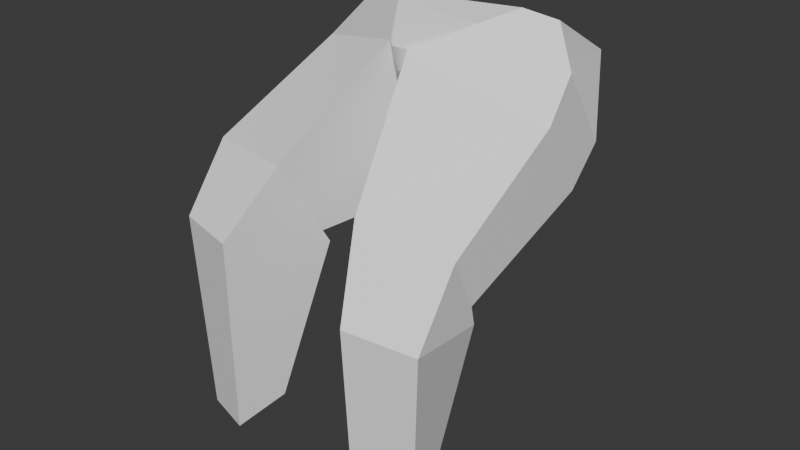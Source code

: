 # Source: Pant_prefab_2_.blend  (saved by Blender 4.3.34; exported with 4.5.12 LTS)
import bpy
from mathutils import Matrix  # noqa: F401  (used for matrix-valued properties, if any)

bpy.ops.wm.read_factory_settings(use_empty=True)
scene = bpy.context.scene
scene.name = 'Scene'

# ---- collections
col_collection = bpy.data.collections.new('Collection'); scene.collection.children.link(col_collection)

# ---- materials (node trees are filled in below, after node groups)
mat_material_001_001 = bpy.data.materials.new('Material_001.001')
mat_material_001_001.diffuse_color = (1.0, 1.0, 1.0, 1.0)
mat_material_001_001.roughness = 0.5528

# ---- material node trees
mat_material_001_001.use_nodes = True; mat_material_001_001.node_tree.nodes.clear()
_N = mat_material_001_001.node_tree.nodes; _L = mat_material_001_001.node_tree.links
n0 = _N.new('ShaderNodeBsdfPrincipled'); n0.name = 'Principled BSDF'; n0.location = (10, 300)
n0.inputs[0].default_value = (1.0, 1.0, 1.0, 1.0)
n0.inputs[2].default_value = 0.5528
n0.inputs[27].default_value = (0.0, 0.0, 0.0, 1.0)
n0.inputs[28].default_value = 1.0
n1 = _N.new('ShaderNodeOutputMaterial'); n1.name = 'Material Output'; n1.location = (300, 300)
n2 = _N.new('ShaderNodeNormalMap'); n2.name = 'Normal Map'; n2.location = (-300, -300)
n2.label = 'Normal/Map'
_L.new(n0.outputs[0], n1.inputs[0])
_L.new(n2.outputs[0], n0.inputs[5])
n1.is_active_output = True

# ---- world
world_world = bpy.data.worlds.new('World'); scene.world = world_world
world_world.use_nodes = True; world_world.node_tree.nodes.clear()
_N = world_world.node_tree.nodes; _L = world_world.node_tree.links
n0 = _N.new('ShaderNodeOutputWorld'); n0.name = 'World Output'; n0.location = (300, 300)
n1 = _N.new('ShaderNodeBackground'); n1.name = 'Background'; n1.location = (10, 300)
n1.inputs[0].default_value = (0.05088, 0.05088, 0.05088, 1.0)
_L.new(n1.outputs[0], n0.inputs[0])
n0.is_active_output = True
world_world.color = (0.05088, 0.05088, 0.05088)
world_world.sun_shadow_jitter_overblur = 0.0

# ---- meshes
me_scene_003 = bpy.data.meshes.new('Scene.003')
me_scene_003.from_pydata([(62.63, -150.8, 427.7), (40.0, -195.2, 417.4), (-16.68, -191.6, 420.6), (-18.89, -166.8, 426.4), (-91.1, -125.8, 443.2), (-70.37, -179.1, 427.2), (63.94, -37.77, 350.2), (36.83, -65.15, 262.3), (124.4, -92.53, 282.8), (106.2, -65.47, 372.5), (131.8, -146.1, 247.7), (136.5, -204.9, 336.5), (127.0, -156.8, 375.8), (-2.429, -249.6, 396.3), (98.49, -137.4, 418.5), (-2.753, -18.74, 355.0), (-14.0, -54.82, 266.7), (60.31, -422.5, 184.6), (39.98, -386.4, -79.91), (15.82, -331.6, -52.02), (7.914, -311.9, 170.7), (-22.44, -142.9, 215.5), (-6.986, -146.8, 201.5), (-17.0, -255.6, 398.3), (-30.2, -243.9, 398.9), (80.21, -307.4, -56.11), (126.8, -304.4, 160.3), (132.5, -397.7, 170.6), (98.78, -362.6, -76.25), (132.9, -318.1, 189.3), (138.7, -353.8, 253.0), (34.15, -370.8, 271.6), (19.79, -318.2, 179.9), (-73.82, -17.48, 361.1), (-118.4, -33.5, 391.4), (-154.9, -66.64, 305.0), (-66.19, -49.28, 272.2), (-154.4, -130.0, 399.7), (-168.7, -179.5, 361.5), (-171.1, -121.2, 271.8), (-123.2, -103.7, 438.7), (-119.0, -402.3, 204.4), (-133.7, -315.0, -35.04), (-152.3, -371.5, -57.95), (-77.77, -288.4, 176.2), (-84.47, -353.6, 284.4), (-81.1, -299.0, 190.9), (-39.48, -139.1, 205.5), (-197.7, -292.5, 189.9), (-200.8, -297.2, -32.25), (-193.6, -382.6, 205.0), (-212.3, -352.2, -59.76), (-188.8, -331.0, 281.0), (-192.9, -297.6, 217.6), (59.7, -141.0, 403.9), (-19.42, -158.8, 401.3), (-17.06, -183.3, 395.6), (37.81, -185.9, 393.0), (60.84, -45.72, 353.1), (98.76, -70.6, 372.4), (117.5, -97.47, 285.8), (34.86, -71.88, 268.0), (119.3, -155.6, 359.3), (128.8, -202.8, 332.3), (124.9, -148.8, 252.7), (-1.564, -239.6, 376.4), (91.62, -129.6, 401.0), (-3.732, -27.07, 358.3), (-14.63, -61.86, 272.2), (63.06, -414.1, 183.0), (15.85, -316.0, 169.8), (24.42, -334.3, -51.86), (42.71, -377.9, -78.84), (-5.176, -150.3, 209.7), (-22.46, -148.0, 222.9), (-17.28, -246.9, 373.4), (-68.86, -170.0, 402.6), (-31.58, -233.9, 379.1), (121.3, -311.5, 160.1), (74.75, -314.4, -54.86), (125.3, -392.3, 170.1), (91.62, -357.5, -74.36), (131.6, -349.7, 249.3), (124.8, -321.2, 191.6), (38.35, -364.4, 266.9), (28.04, -321.3, 181.6), (-88.38, -116.2, 419.1), (-72.03, -25.84, 363.9), (-64.82, -56.33, 277.6), (-148.2, -72.15, 307.4), (-111.9, -39.67, 391.0), (-163.8, -124.4, 275.9), (-161.5, -177.9, 356.4), (-147.1, -129.5, 382.5), (-116.3, -97.32, 420.9), (-122.5, -394.1, 203.3), (-154.7, -363.0, -56.46), (-141.6, -318.8, -33.1), (-84.98, -293.7, 177.1), (-89.02, -347.0, 280.3), (-88.91, -300.8, 195.0), (-40.67, -142.4, 213.8), (-193.8, -302.9, -32.17), (-191.4, -298.9, 189.0), (-187.0, -376.7, 203.0), (-205.5, -346.3, -59.45), (-184.7, -301.1, 218.7), (-182.1, -327.3, 276.2), (-2.263, -245.0, 381.4), (-16.83, -251.0, 379.0), (-30.04, -239.3, 384.0), (-5.01, -151.4, 206.8), (-22.3, -149.1, 220.0), (-1.399, -240.8, 373.5), (-17.11, -248.1, 370.5), (-31.41, -235.0, 376.2), (-40.51, -143.6, 210.9)], [], [(0, 2, 1), (0, 3, 2), (4, 2, 3), (4, 5, 2), (6, 8, 7), (6, 9, 8), (8, 11, 10), (8, 12, 11), (12, 13, 11), (12, 1, 13), (14, 1, 12), (14, 0, 1), (9, 12, 8), (9, 14, 12), (15, 7, 16), (15, 6, 7), (17, 19, 18), (17, 20, 19), (16, 22, 21), (16, 7, 22), (7, 10, 22), (7, 8, 10), (1, 23, 13), (1, 2, 23), (5, 23, 2), (5, 24, 23), (20, 25, 19), (20, 26, 25), (27, 18, 28), (27, 17, 18), (26, 28, 25), (26, 27, 28), (10, 30, 29), (10, 11, 30), (11, 31, 30), (11, 13, 31), (22, 29, 32), (22, 10, 29), (13, 32, 31), (13, 22, 32), (29, 27, 26), (29, 30, 27), (30, 17, 27), (30, 31, 17), (32, 26, 20), (32, 29, 26), (31, 20, 17), (31, 32, 20), (33, 35, 34), (33, 36, 35), (35, 38, 37), (35, 39, 38), (37, 38, 24), (37, 24, 5), (40, 37, 5), (40, 5, 4), (34, 37, 40), (34, 35, 37), (15, 36, 33), (15, 16, 36), (41, 43, 42), (41, 42, 44), (45, 41, 44), (45, 44, 46), (16, 47, 36), (16, 21, 47), (36, 39, 35), (36, 47, 39), (44, 49, 48), (44, 42, 49), (50, 43, 41), (50, 51, 43), (48, 51, 50), (48, 49, 51), (39, 52, 38), (39, 53, 52), (38, 45, 24), (38, 52, 45), (47, 53, 39), (47, 46, 53), (24, 46, 47), (24, 45, 46), (53, 50, 52), (53, 48, 50), (52, 41, 45), (52, 50, 41), (46, 48, 53), (46, 44, 48), (54, 56, 55), (54, 57, 56), (58, 60, 59), (58, 61, 60), (60, 63, 62), (60, 64, 63), (62, 65, 57), (62, 63, 65), (66, 57, 54), (66, 62, 57), (59, 62, 66), (59, 60, 62), (67, 61, 58), (67, 68, 61), (69, 71, 70), (69, 72, 71), (68, 73, 61), (68, 74, 73), (61, 64, 60), (61, 73, 64), (57, 65, 75), (57, 75, 56), (76, 56, 75), (76, 75, 77), (70, 79, 78), (70, 71, 79), (80, 72, 69), (80, 81, 72), (78, 81, 80), (78, 79, 81), (64, 82, 63), (64, 83, 82), (63, 84, 65), (63, 82, 84), (73, 83, 64), (73, 85, 83), (65, 85, 73), (65, 84, 85), (83, 80, 82), (83, 78, 80), (82, 69, 84), (82, 80, 69), (85, 78, 83), (85, 70, 78), (84, 70, 85), (84, 69, 70), (86, 56, 76), (86, 55, 56), (87, 89, 88), (87, 90, 89), (89, 92, 91), (89, 93, 92), (93, 77, 92), (93, 76, 77), (94, 76, 93), (94, 86, 76), (90, 93, 89), (90, 94, 93), (67, 88, 68), (67, 87, 88), (95, 97, 96), (95, 98, 97), (99, 98, 95), (99, 100, 98), (68, 101, 74), (68, 88, 101), (88, 91, 101), (88, 89, 91), (98, 102, 97), (98, 103, 102), (104, 96, 105), (104, 95, 96), (103, 105, 102), (103, 104, 105), (91, 107, 106), (91, 92, 107), (92, 99, 107), (92, 77, 99), (101, 106, 100), (101, 91, 106), (77, 100, 99), (77, 101, 100), (106, 104, 103), (106, 107, 104), (107, 95, 104), (107, 99, 95), (100, 103, 98), (100, 106, 103), (43, 51, 105), (43, 105, 96), (51, 102, 105), (42, 43, 96), (51, 49, 102), (42, 96, 97), (49, 97, 102), (49, 42, 97), (24, 47, 101), (24, 101, 77), (47, 74, 101), (23, 24, 110, 109), (47, 21, 74), (24, 77, 115, 110), (21, 73, 74), (101, 74, 112, 116), (21, 22, 73), (77, 101, 116, 115), (22, 65, 73), (22, 13, 65), (33, 90, 87), (33, 34, 90), (15, 33, 87), (34, 94, 90), (15, 87, 67), (34, 40, 94), (6, 15, 67), (40, 86, 94), (6, 67, 58), (40, 4, 86), (9, 6, 58), (4, 55, 86), (9, 58, 59), (4, 3, 55), (14, 9, 59), (3, 54, 55), (14, 59, 66), (3, 0, 54), (0, 14, 66), (0, 66, 54), (28, 72, 81), (28, 18, 72), (25, 28, 81), (18, 71, 72), (25, 81, 79), (18, 19, 71), (19, 25, 79), (19, 79, 71), (65, 13, 108, 113), (13, 23, 109, 108), (109, 110, 115), (109, 115, 114), (108, 109, 114), (108, 114, 113), (115, 116, 112, 114), (112, 111, 113, 114), (74, 73, 111, 112), (73, 65, 113, 111)])
me_scene_003.polygons.foreach_set('use_smooth', [True] * 234)
_k = set([(0, 1), (0, 3), (0, 14), (1, 2), (1, 12), (1, 13), (2, 5), (3, 4), (4, 5), (4, 40), (5, 24), (6, 7), (6, 9), (6, 15), (7, 8), (7, 16), (7, 22), (8, 9), (8, 10), (8, 12), (9, 14), (10, 11), (10, 22), (10, 29), (11, 12), (11, 13), (11, 30), (12, 14), (13, 22), (13, 23), (13, 31), (15, 16), (15, 33), (16, 21), (16, 36), (17, 18), (17, 20), (17, 27), (17, 31), (18, 19), (18, 28), (19, 20), (19, 25), (20, 26), (20, 32), (21, 22), (21, 47), (22, 32), (23, 24), (24, 38), (24, 45), (24, 47), (25, 26), (25, 28), (26, 27), (26, 29), (27, 28), (27, 30), (29, 30), (29, 32), (30, 31), (31, 32), (33, 34), (33, 36), (34, 35), (34, 40), (35, 36), (35, 37), (35, 39), (36, 47), (37, 38), (37, 40), (38, 39), (38, 52), (39, 47), (39, 53), (41, 43), (41, 45), (41, 50), (42, 43), (42, 44), (42, 49), (43, 51), (44, 46), (44, 48), (45, 46), (45, 52), (46, 47), (46, 53), (48, 49), (48, 50), (48, 53), (49, 51), (50, 51), (50, 52), (52, 53), (54, 55), (54, 57), (54, 66), (55, 56), (55, 86), (56, 57), (56, 76), (57, 62), (57, 65), (58, 59), (58, 61), (58, 67), (59, 60), (59, 66), (60, 61), (60, 62), (60, 64), (61, 68), (61, 73), (62, 63), (62, 66), (63, 64), (63, 65), (63, 82), (64, 73), (64, 83), (65, 73), (65, 84), (65, 85), (65, 113), (67, 68), (67, 87), (68, 73), (68, 74), (68, 88), (69, 70), (69, 72), (69, 80), (69, 84), (70, 71), (70, 78), (70, 85), (71, 72), (71, 79), (72, 81), (73, 85), (76, 77), (76, 86), (77, 92), (77, 99), (77, 101), (77, 115), (78, 79), (78, 80), (78, 83), (79, 81), (80, 81), (80, 82), (82, 83), (82, 84), (83, 85), (84, 85), (86, 94), (87, 88), (87, 90), (88, 89), (88, 101), (89, 90), (89, 91), (89, 93), (90, 94), (91, 92), (91, 101), (91, 106), (92, 93), (92, 107), (93, 94), (95, 96), (95, 99), (95, 104), (96, 97), (96, 105), (97, 98), (97, 102), (98, 100), (98, 103), (99, 100), (99, 107), (100, 101), (100, 106), (102, 103), (102, 105), (103, 104), (103, 106), (104, 105), (104, 107), (106, 107), (108, 109), (109, 110), (111, 112), (111, 113), (112, 116), (113, 114), (114, 115), (115, 116)])
me_scene_003.attributes.new('sharp_edge', 'BOOLEAN', 'EDGE').data.foreach_set('value', [ (min(e.vertices), max(e.vertices)) in _k for e in me_scene_003.edges])
_uv = me_scene_003.uv_layers.new(name='UVSet0')
_uv.uv.foreach_set('vector', [0.08657, 0.02024, 0.1427, 0.05685, 0.1001, 0.05557, 0.08657, 0.02024, 0.1462, 0.03829, 0.1427, 0.05685, 0.2035, 0.01128, 0.1427, 0.05685, 0.1462, 0.03829, 0.2035, 0.01128, 0.1839, 0.05079, 0.1427, 0.05685, 0.8775, 0.821, 0.8299, 0.8686, 0.8095, 0.8056, 0.8775, 0.821, 0.8963, 0.8499, 0.8299, 0.8686, 0.4039, 0.06671, 0.497, 0.07706, 0.4241, 0.11, 0.4039, 0.06671, 0.4819, 0.03342, 0.497, 0.07706, 0.03409, 0.03406, 0.127, 0.1025, 0.02119, 0.07771, 0.03409, 0.03406, 0.1001, 0.05557, 0.127, 0.1025, 0.05989, 0.01074, 0.1001, 0.05557, 0.03409, 0.03406, 0.05989, 0.01074, 0.08657, 0.02024, 0.1001, 0.05557, 0.422, -1.852e-08, 0.4819, 0.03342, 0.4039, 0.06671, 0.422, -1.852e-08, 0.4858, 1.98e-05, 0.4819, 0.03342, 0.8772, 0.7716, 0.8095, 0.8056, 0.8096, 0.7678, 0.8772, 0.7716, 0.8775, 0.821, 0.8095, 0.8056, 0.7946, 0.05827, 0.839, 0.2448, 0.7946, 0.259, 0.7946, 0.05827, 0.8771, 0.08186, 0.839, 0.2448, 0.4045, 0.5367, 0.4839, 0.5231, 0.4793, 0.535, 0.4045, 0.5367, 0.4084, 0.4979, 0.4839, 0.5231, 0.4084, 0.4979, 0.4608, 0.4197, 0.4839, 0.5231, 0.4084, 0.4979, 0.4156, 0.4301, 0.4608, 0.4197, 0.1001, 0.05557, 0.1376, 0.1073, 0.127, 0.1025, 0.1001, 0.05557, 0.1427, 0.05685, 0.1376, 0.1073, 0.1839, 0.05079, 0.1376, 0.1073, 0.1427, 0.05685, 0.1839, 0.05079, 0.1481, 0.1002, 0.1376, 0.1073, 0.6081, 0.7129, 0.6971, 0.8676, 0.6485, 0.8754, 0.6081, 0.7129, 0.6971, 0.7017, 0.6971, 0.8676, 0.1445, 0.2891, 0.1995, 0.475, 0.1555, 0.4746, 0.1445, 0.2891, 0.1995, 0.2774, 0.1995, 0.475, 0.4896, 0.2288, 0.4315, 0.4031, 0.4039, 0.3692, 0.4896, 0.2288, 0.5531, 0.2593, 0.4315, 0.4031, 0.4241, 0.11, 0.5583, 0.1892, 0.5101, 0.2156, 0.4241, 0.11, 0.497, 0.07706, 0.5583, 0.1892, 0.02119, 0.07771, 0.08289, 0.2189, 0.004528, 0.2039, 0.02119, 0.07771, 0.127, 0.1025, 0.08289, 0.2189, 0.4839, 0.5231, 0.596, 0.4031, 0.6081, 0.4873, 0.4839, 0.5231, 0.4608, 0.4197, 0.596, 0.4031, 0.5287, 0.6474, 0.407, 0.7658, 0.4039, 0.686, 0.5287, 0.6474, 0.5287, 0.8124, 0.407, 0.7658, 0.5101, 0.2156, 0.5531, 0.2593, 0.4896, 0.2288, 0.5101, 0.2156, 0.5583, 0.1892, 0.5531, 0.2593, 0.004528, 0.2039, 0.05347, 0.2774, 1.366e-08, 0.2585, 0.004528, 0.2039, 0.08289, 0.2189, 0.05347, 0.2774, 0.6152, 0.7045, 0.6971, 0.7017, 0.6081, 0.7129, 0.6152, 0.7045, 0.6965, 0.6798, 0.6971, 0.7017, 0.843, 1.614e-08, 0.8771, 0.08186, 0.7946, 0.05827, 0.6094, 0.6365, 0.6152, 0.7045, 0.6081, 0.7129, 0.8771, 0.7182, 0.8287, 0.6597, 0.8963, 0.6823, 0.8771, 0.7182, 0.8104, 0.7287, 0.8287, 0.6597, 0.4039, 0.06784, 0.311, 0.07999, 0.3251, 0.03543, 0.4039, 0.06784, 0.3848, 0.1115, 0.311, 0.07999, 0.2467, 0.03197, 0.2516, 0.07822, 0.1481, 0.1002, 0.2467, 0.03197, 0.1481, 0.1002, 0.1839, 0.05079, 0.2282, -6.142e-09, 0.2467, 0.03197, 0.1839, 0.05079, 0.2282, -6.142e-09, 0.1839, 0.05079, 0.2035, 0.01128, 0.3865, 5.41e-05, 0.3251, 0.03543, 0.3235, 5.774e-09, 0.3865, 5.41e-05, 0.4039, 0.06784, 0.3251, 0.03543, 0.8772, 0.7716, 0.8104, 0.7287, 0.8771, 0.7182, 0.8772, 0.7716, 0.8096, 0.7678, 0.8104, 0.7287, 0.8922, 0.4602, 0.8922, 0.6597, 0.848, 0.6465, 0.8922, 0.4602, 0.848, 0.6465, 0.8095, 0.4887, 0.8487, 0.4031, 0.8922, 0.4602, 0.8095, 0.4887, 0.7858, -3.519e-08, 0.7946, 0.07969, 0.7915, 0.06894, 0.4045, 0.5367, 0.4804, 0.548, 0.4039, 0.576, 0.4045, 0.5367, 0.4793, 0.535, 0.4804, 0.548, 0.4039, 0.576, 0.4643, 0.6474, 0.4167, 0.6403, 0.4039, 0.576, 0.4804, 0.548, 0.4643, 0.6474, 0.7946, 0.07969, 0.7045, 0.2374, 0.7045, 0.07076, 0.7946, 0.07969, 0.7541, 0.2392, 0.7045, 0.2374, 1.0, 0.008008, 0.9553, 0.1955, 0.9443, -3.269e-08, 1.0, 0.008008, 1.0, 0.2044, 0.9553, 0.1955, 0.314, 0.2342, 0.3819, 0.4146, 0.2516, 0.2625, 0.314, 0.2342, 0.4039, 0.3744, 0.3819, 0.4146, 0.3848, 0.1115, 0.2516, 0.1936, 0.311, 0.07999, 0.3848, 0.1115, 0.299, 0.219, 0.2516, 0.1936, 0.2516, 0.07822, 0.1731, 0.2131, 0.1481, 0.1002, 0.2516, 0.07822, 0.2516, 0.2072, 0.1731, 0.2131, 0.4804, 0.548, 0.6036, 0.6474, 0.4643, 0.6474, 0.4804, 0.548, 0.6009, 0.5642, 0.6036, 0.6474, -6.308e-08, 0.6898, 0.1118, 0.8094, -5.045e-08, 0.8549, -6.308e-08, 0.6898, 0.1146, 0.7286, 0.1118, 0.8094, 0.299, 0.219, 0.2516, 0.2625, 0.2516, 0.1936, 0.299, 0.219, 0.314, 0.2342, 0.2516, 0.2625, 0.2516, 0.2072, 0.1895, 0.2726, 0.1731, 0.2131, 0.2516, 0.2072, 0.2461, 0.265, 0.1895, 0.2726, 0.7915, 0.06894, 0.7045, 0.07076, 0.7076, 0.05002, 0.7915, 0.06894, 0.7946, 0.07969, 0.7045, 0.07076, 0.3904, 0.5734, 0.3496, 0.5219, 0.3678, 0.5171, 0.3904, 0.5734, 0.3537, 0.5628, 0.3496, 0.5219, 0.917, 0.8148, 0.9513, 0.8594, 0.8963, 0.8427, 0.917, 0.8148, 0.9723, 0.798, 0.9513, 0.8594, 0.7045, 0.0683, 0.6187, 0.08065, 0.6383, 0.04474, 0.7045, 0.0683, 0.6847, 0.1097, 0.6187, 0.08065, 0.3772, 0.6195, 0.3073, 0.5405, 0.3537, 0.5628, 0.3772, 0.6195, 0.3391, 0.6326, 0.3073, 0.5405, 0.4016, 0.5956, 0.3537, 0.5628, 0.3904, 0.5734, 0.4016, 0.5956, 0.3772, 0.6195, 0.3537, 0.5628, 0.6881, 0.002672, 0.6383, 0.04474, 0.6398, 0.00805, 0.6881, 0.002672, 0.7045, 0.0683, 0.6383, 0.04474, 0.9195, 0.7663, 0.9723, 0.798, 0.917, 0.8148, 0.9195, 0.7663, 0.9731, 0.7608, 0.9723, 0.798, 0.1857, 0.7455, 0.1507, 0.9297, 0.1146, 0.7679, 0.1857, 0.7455, 0.1857, 0.9443, 0.1507, 0.9297, 0.609, 0.5104, 0.6869, 0.5281, 0.6127, 0.5481, 0.609, 0.5104, 0.6831, 0.514, 0.6869, 0.5281, 0.6127, 0.5481, 0.662, 0.6209, 0.6178, 0.6095, 0.6127, 0.5481, 0.6869, 0.5281, 0.662, 0.6209, 0.3537, 0.5628, 0.3073, 0.5405, 0.2996, 0.5298, 0.3537, 0.5628, 0.2996, 0.5298, 0.3496, 0.5219, 0.3543, 0.4819, 0.3496, 0.5219, 0.2996, 0.5298, 0.3543, 0.4819, 0.2996, 0.5298, 0.3084, 0.5175, 0.6078, 0.7296, 0.5305, 0.8774, 0.5287, 0.721, 0.6078, 0.7296, 0.5687, 0.8786, 0.5305, 0.8774, 0.3849, 0.7272, 0.3217, 0.9128, 0.3376, 0.7175, 0.3849, 0.7272, 0.3591, 0.9095, 0.3217, 0.9128, 0.6185, 0.2334, 0.684, 0.4009, 0.5631, 0.2592, 0.6185, 0.2334, 0.7045, 0.3715, 0.684, 0.4009, 0.6847, 0.1097, 0.5583, 0.1919, 0.6187, 0.08065, 0.6847, 0.1097, 0.5996, 0.2172, 0.5583, 0.1919, 0.3391, 0.6326, 0.1995, 0.5861, 0.3073, 0.5405, 0.3391, 0.6326, 0.2171, 0.6534, 0.1995, 0.5861, 0.6869, 0.5281, 0.7979, 0.6365, 0.662, 0.6209, 0.6869, 0.5281, 0.8095, 0.5654, 0.7979, 0.6365, 0.1999, 0.67, 0.3217, 0.7682, 0.1995, 0.8117, 0.1999, 0.67, 0.3199, 0.6963, 0.3217, 0.7682, 0.5996, 0.2172, 0.5631, 0.2592, 0.5583, 0.1919, 0.5996, 0.2172, 0.6185, 0.2334, 0.5631, 0.2592, 0.392, 0.6671, 0.3376, 0.7175, 0.3217, 0.6534, 0.392, 0.6671, 0.3849, 0.7272, 0.3376, 0.7175, 0.6008, 0.7182, 0.5287, 0.721, 0.5313, 0.6962, 0.6008, 0.7182, 0.6078, 0.7296, 0.5287, 0.721, 0.6078, 0.6474, 0.6078, 0.7296, 0.6008, 0.7182, 0.1404, 0.6898, 0.1857, 0.7455, 0.1146, 0.7679, 0.3936, 0.4607, 0.3496, 0.5219, 0.3543, 0.4819, 0.3936, 0.4607, 0.3678, 0.5171, 0.3496, 0.5219, 0.9177, 0.7149, 0.9495, 0.6597, 0.9719, 0.723, 0.9177, 0.7149, 0.8963, 0.6842, 0.9495, 0.6597, 1.755e-08, 0.3446, 0.08581, 0.3592, 0.01885, 0.3868, 1.755e-08, 0.3446, 0.06709, 0.3221, 0.08581, 0.3592, 0.3689, 0.4192, 0.3084, 0.5175, 0.3272, 0.4146, 0.3689, 0.4192, 0.3543, 0.4819, 0.3084, 0.5175, 0.4039, 0.4377, 0.3543, 0.4819, 0.3689, 0.4192, 0.4039, 0.4377, 0.3936, 0.4607, 0.3543, 0.4819, 0.01592, 0.2774, 0.06709, 0.3221, 1.755e-08, 0.3446, 0.01592, 0.2774, 0.06411, 0.2833, 0.06709, 0.3221, 0.9195, 0.7663, 0.9719, 0.723, 0.9731, 0.7608, 0.9195, 0.7663, 0.9177, 0.7149, 0.9719, 0.723, 0.8922, 0.4573, 0.9267, 0.6407, 0.8922, 0.6545, 0.8922, 0.4573, 0.9629, 0.4846, 0.9267, 0.6407, 0.9331, 0.4031, 0.9629, 0.4846, 0.8922, 0.4573, 0.7005, 0.6365, 0.7001, 0.708, 0.6971, 0.7224, 0.609, 0.5104, 0.6835, 0.5009, 0.6831, 0.514, 0.609, 0.5104, 0.6081, 0.4723, 0.6835, 0.5009, 0.6081, 0.4723, 0.6641, 0.4031, 0.6835, 0.5009, 0.6081, 0.4723, 0.6178, 0.4089, 0.6641, 0.4031, 0.6971, 0.7224, 0.777, 0.8701, 0.7376, 0.8668, 0.6971, 0.7224, 0.777, 0.7132, 0.777, 0.8701, 0.8824, 0.07178, 0.9443, 0.2576, 0.908, 0.2667, 0.8824, 0.07178, 0.9293, 0.06274, 0.9443, 0.2576, 0.09015, 0.5152, 0.01523, 0.6898, 3.573e-08, 0.6541, 0.09015, 0.5152, 0.1445, 0.5389, 0.01523, 0.6898, 0.01885, 0.3868, 0.1445, 0.4726, 0.1041, 0.4974, 0.01885, 0.3868, 0.08581, 0.3592, 0.1445, 0.4726, 0.3272, 0.4146, 0.1995, 0.4896, 0.2013, 0.4183, 0.3272, 0.4146, 0.3084, 0.5175, 0.1995, 0.4896, 0.6835, 0.5009, 0.8038, 0.4031, 0.802, 0.4762, 0.6835, 0.5009, 0.6641, 0.4031, 0.8038, 0.4031, 0.5132, 0.8291, 0.4039, 0.9287, 0.4045, 0.8561, 0.5132, 0.8291, 0.5138, 0.9709, 0.4039, 0.9287, 0.1041, 0.4974, 0.1445, 0.5389, 0.09015, 0.5152, 0.1041, 0.4974, 0.1445, 0.4726, 0.1445, 0.5389, 0.8771, 0.01591, 0.9293, 0.06274, 0.8824, 0.07178, 0.8771, 0.01591, 0.9443, -2.108e-08, 0.9293, 0.06274, 0.7001, 0.708, 0.777, 0.7132, 0.6971, 0.7224, 0.7001, 0.708, 0.7721, 0.6915, 0.777, 0.7132, 0.1995, 0.3276, 0.2008, 0.2805, 0.2062, 0.2843, 0.1995, 0.3276, 0.2062, 0.2843, 0.2052, 0.3242, 0.2008, 0.2805, 0.2445, 0.2835, 0.2062, 0.2843, 0.2471, 0.3295, 0.1995, 0.3276, 0.2052, 0.3242, 0.2008, 0.2805, 0.2471, 0.2774, 0.2445, 0.2835, 0.2471, 0.3295, 0.2052, 0.3242, 0.2434, 0.3245, 0.2471, 0.2774, 0.2434, 0.3245, 0.2445, 0.2835, 0.2471, 0.2774, 0.2471, 0.3295, 0.2434, 0.3245, 0.1914, 0.475, 0.1914, 0.6179, 0.1903, 0.6118, 0.5138, 0.8124, 0.5138, 0.9709, 0.5132, 0.8291, 0.2145, 0.3813, 0.1995, 0.3935, 0.2079, 0.3801, 0.7196, 0.2392, 0.7295, 0.2419, 0.7289, 0.2536, 0.7189, 0.254, 0.2145, 0.3813, 0.2059, 0.3937, 0.1995, 0.3935, 0.5138, 0.8124, 0.5132, 0.8291, 0.5114, 0.8306, 0.5114, 0.8239, 0.2059, 0.3937, 0.2079, 0.4069, 0.1995, 0.3935, 0.2167, 0.3801, 0.225, 0.3926, 0.2228, 0.393, 0.2145, 0.3805, 0.2059, 0.3937, 0.2145, 0.4058, 0.2079, 0.4069, 0.5132, 0.8291, 0.5138, 0.9709, 0.512, 0.9724, 0.5114, 0.8306, 0.189, 0.619, 0.19, 0.4898, 0.1903, 0.613, 0.189, 0.619, 0.189, 0.475, 0.19, 0.4898, 0.1445, 0.5124, 0.1502, 0.4818, 0.1495, 0.5133, 0.1445, 0.5124, 0.1457, 0.4771, 0.1502, 0.4818, 0.1485, 0.5657, 0.1445, 0.5124, 0.1495, 0.5133, 0.1457, 0.4771, 0.1809, 0.475, 0.1502, 0.4818, 0.1485, 0.5657, 0.1495, 0.5133, 0.1533, 0.5645, 0.1809, 0.5383, 0.1809, 0.475, 0.189, 0.4862, 0.1643, 0.6151, 0.1485, 0.5657, 0.1533, 0.5645, 0.798, 0.6365, 0.7858, 0.6635, 0.7854, 0.6433, 0.1643, 0.6151, 0.1533, 0.5645, 0.1688, 0.6123, 0.798, 0.6365, 0.8033, 0.6592, 0.7858, 0.6635, 0.1775, 0.6446, 0.1643, 0.6151, 0.1688, 0.6123, 0.8033, 0.6592, 0.777, 0.7147, 0.7858, 0.6635, 0.1775, 0.6446, 0.1688, 0.6123, 0.1809, 0.6389, 0.8033, 0.6592, 0.7955, 0.7128, 0.777, 0.7147, 0.2306, 0.3801, 0.2306, 0.4143, 0.225, 0.413, 0.7955, 0.7128, 0.7855, 0.7741, 0.777, 0.7147, 0.6275, -5.194e-08, 0.6881, 0.002672, 0.6398, 0.00805, 0.7955, 0.7128, 0.8033, 0.774, 0.7855, 0.7741, 0.8033, 0.774, 0.7996, 0.802, 0.7862, 0.7985, 0.8033, 0.774, 0.7862, 0.7985, 0.7855, 0.7741, 0.2476, 0.3327, 0.2431, 0.376, 0.2419, 0.3362, 0.2476, 0.3327, 0.2483, 0.3801, 0.2431, 0.376, 0.2016, 0.3295, 0.2476, 0.3327, 0.2419, 0.3362, 0.2483, 0.3801, 0.2036, 0.3748, 0.2431, 0.376, 0.2016, 0.3295, 0.2419, 0.3362, 0.2046, 0.335, 0.2483, 0.3801, 0.1995, 0.3801, 0.2036, 0.3748, 0.1995, 0.3801, 0.2016, 0.3295, 0.2046, 0.335, 0.1995, 0.3801, 0.2046, 0.335, 0.2036, 0.3748, 0.1999, 0.67, 0.1995, 0.6534, 0.2017, 0.6648, 0.2017, 0.6715, 0.7087, 0.2415, 0.7196, 0.2392, 0.7189, 0.254, 0.708, 0.2532, 0.7189, 0.254, 0.7289, 0.2536, 0.7297, 0.2602, 0.2364, 0.3801, 0.2364, 0.3929, 0.2306, 0.3836, 0.708, 0.2532, 0.7189, 0.254, 0.7188, 0.2607, 0.708, 0.2532, 0.7188, 0.2607, 0.7071, 0.2598, 0.7297, 0.2602, 0.7312, 0.3994, 0.7179, 0.3911, 0.7188, 0.2607, 0.7179, 0.3911, 0.7045, 0.3994, 0.7071, 0.2598, 0.7188, 0.2607, 0.225, 0.3926, 0.2167, 0.4066, 0.2145, 0.407, 0.2228, 0.393, 0.1995, 0.8117, 0.1999, 0.67, 0.2017, 0.6715, 0.2013, 0.8132])
me_scene_003.materials.append(mat_material_001_001)
me_scene_003.update()
me_scene_003.normals_split_custom_set([tuple(v) for v in zip(*[iter([0.0347, -0.2367, 0.971, 0.03471, -0.2367, 0.971, 0.0347, -0.2367, 0.971, 0.0347, -0.2367, 0.971, 0.0347, -0.2367, 0.971, 0.03471, -0.2367, 0.971, 0.07477, -0.247, 0.9661, 0.03471, -0.2367, 0.971, 0.0347, -0.2367, 0.971, 0.07477, -0.247, 0.9661, 0.07474, -0.2471, 0.9661, 0.03471, -0.2367, 0.971, 0.4523, 0.8461, -0.2821, 0.4522, 0.8461, -0.2821, 0.4522, 0.8461, -0.2821, 0.4523, 0.8461, -0.2821, 0.4523, 0.8461, -0.282, 0.4522, 0.8461, -0.2821, 0.9902, 0.1307, 0.04895, 0.9907, 0.1284, 0.04404, 0.9898, 0.1321, 0.05299, 0.9902, 0.1307, 0.04895, 0.9912, 0.1273, 0.03574, 0.9907, 0.1284, 0.04404, 0.507, -0.5594, 0.6558, 0.4984, -0.5478, 0.672, 0.5082, -0.5666, 0.6486, 0.507, -0.5594, 0.6558, 0.4917, -0.5362, 0.6861, 0.4984, -0.5478, 0.672, 0.5085, -0.5287, 0.6797, 0.5075, -0.524, 0.684, 0.4934, -0.5286, 0.6908, 0.5085, -0.5287, 0.6797, 0.5325, -0.5526, 0.6411, 0.5075, -0.524, 0.684, 0.945, 0.2254, 0.2371, 0.9347, 0.2278, 0.2729, 0.9439, 0.2118, 0.2535, 0.945, 0.2254, 0.2371, 0.9349, 0.2565, 0.2451, 0.9347, 0.2278, 0.2729, 0.1979, 0.9077, -0.37, 0.1979, 0.9077, -0.37, 0.1979, 0.9077, -0.37, 0.1979, 0.9077, -0.37, 0.1979, 0.9077, -0.37, 0.1979, 0.9077, -0.37, -0.9071, -0.4208, 0.009009, -0.9071, -0.4208, 0.00901, -0.9071, -0.4208, 0.009006, -0.9071, -0.4208, 0.009009, -0.9071, -0.4208, 0.009023, -0.9071, -0.4208, 0.00901, -0.1022, 0.5694, -0.8157, -0.1023, 0.5694, -0.8157, -0.1022, 0.5694, -0.8157, -0.1022, 0.5694, -0.8157, -0.1021, 0.5694, -0.8157, -0.1023, 0.5694, -0.8157, 0.2982, 0.4976, -0.8145, 0.2982, 0.4976, -0.8145, 0.2982, 0.4976, -0.8146, 0.2982, 0.4976, -0.8145, 0.2982, 0.4976, -0.8145, 0.2982, 0.4976, -0.8145, 0.06389, -0.3548, 0.9328, 0.02374, -0.4584, 0.8884, 0.3928, -0.5977, 0.6989, 0.06389, -0.3548, 0.9328, 0.02244, -0.3202, 0.9471, 0.02374, -0.4584, 0.8884, -0.007415, -0.3583, 0.9336, 0.02374, -0.4584, 0.8884, 0.02244, -0.3202, 0.9471, -0.007415, -0.3583, 0.9336, -0.5288, -0.6002, 0.6001, 0.02374, -0.4584, 0.8884, -0.1736, 0.9842, -0.03568, -0.1737, 0.9842, -0.03573, -0.1737, 0.9842, -0.0357, -0.1736, 0.9842, -0.03568, -0.1735, 0.9842, -0.03567, -0.1737, 0.9842, -0.03573, 0.3314, -0.9291, -0.1643, 0.3314, -0.9291, -0.1643, 0.3314, -0.9291, -0.1643, 0.3314, -0.9291, -0.1643, 0.3314, -0.9291, -0.1643, 0.3314, -0.9291, -0.1643, 0.973, 0.1691, -0.157, 0.973, 0.1692, -0.1571, 0.973, 0.1692, -0.157, 0.973, 0.1691, -0.157, 0.973, 0.169, -0.157, 0.973, 0.1692, -0.1571, 0.9983, 0.03207, -0.04873, 0.9983, 0.03207, -0.04873, 0.9983, 0.03208, -0.04876, 0.9983, 0.03207, -0.04873, 0.9983, 0.03207, -0.04874, 0.9983, 0.03207, -0.04873, 0.3809, -0.5309, 0.757, 0.368, -0.5266, 0.7664, 0.3334, -0.5147, 0.7899, 0.3809, -0.5309, 0.757, 0.4048, -0.5393, 0.7385, 0.368, -0.5266, 0.7664, 0.2084, 0.2382, -0.9486, 0.2084, 0.2382, -0.9486, 0.2083, 0.2381, -0.9486, 0.2084, 0.2382, -0.9486, 0.2085, 0.2383, -0.9486, 0.2084, 0.2382, -0.9486, -0.9802, -0.1941, -0.0392, -0.9805, -0.1921, -0.04038, -0.9794, -0.1982, -0.03899, -0.9802, -0.1941, -0.0392, -0.9808, -0.1916, -0.0378, -0.9805, -0.1921, -0.04038, 0.993, 0.0216, -0.1162, 0.993, 0.0216, -0.1161, 0.993, 0.0216, -0.1161, 0.993, 0.0216, -0.1162, 0.993, 0.0216, -0.1161, 0.993, 0.0216, -0.1161, 0.2852, -0.82, 0.4962, 0.2852, -0.82, 0.4962, 0.2853, -0.82, 0.4961, 0.2852, -0.82, 0.4962, 0.2852, -0.82, 0.4962, 0.2852, -0.82, 0.4962, -0.02673, 0.8795, 0.4752, -0.02674, 0.8795, 0.4752, -0.02673, 0.8794, 0.4752, -0.02673, 0.8795, 0.4752, -0.02674, 0.8795, 0.4752, -0.02674, 0.8795, 0.4752, -0.9321, -0.3607, 0.032, -0.9321, -0.3608, 0.03201, -0.9321, -0.3607, 0.032, -0.9321, -0.3607, 0.032, -0.9321, -0.3608, 0.03196, -0.9321, -0.3608, 0.03201, -0.3535, 0.8946, -0.2733, -0.3535, 0.8946, -0.2733, -0.3535, 0.8946, -0.2732, -0.3535, 0.8946, -0.2733, -0.3535, 0.8946, -0.2733, -0.3535, 0.8946, -0.2733, -0.9708, 0.1916, 0.1444, -0.973, 0.1872, 0.1351, -0.9752, 0.1827, 0.1251, -0.9708, 0.1916, 0.1444, -0.9683, 0.1962, 0.1544, -0.973, 0.1872, 0.1351, -0.4598, -0.4899, 0.7407, -0.4831, -0.5335, 0.6942, -0.4682, -0.5163, 0.7171, -0.4598, -0.4899, 0.7407, -0.4682, -0.5163, 0.7171, -0.4573, -0.4856, 0.745, -0.4881, -0.4543, 0.7452, -0.4598, -0.4899, 0.7407, -0.4573, -0.4856, 0.745, -0.4881, -0.4543, 0.7452, -0.4573, -0.4856, 0.745, -0.5331, -0.4808, 0.6962, -0.8849, 0.3563, 0.2999, -0.878, 0.3563, 0.3196, -0.8752, 0.3683, 0.3135, -0.8849, 0.3563, 0.2999, -0.8865, 0.3507, 0.3017, -0.878, 0.3563, 0.3196, 0.01776, 0.9336, -0.3578, 0.01778, 0.9336, -0.3578, 0.01778, 0.9336, -0.3578, 0.01776, 0.9336, -0.3578, 0.01779, 0.9336, -0.3578, 0.01778, 0.9336, -0.3578, 0.9268, -0.3311, -0.1774, 0.9268, -0.3311, -0.1774, 0.9268, -0.3311, -0.1774, 0.9268, -0.3311, -0.1774, 0.9268, -0.3311, -0.1774, 0.9268, -0.3311, -0.1774, 0.9199, -0.3585, -0.1591, 0.9268, -0.3311, -0.1774, 0.9268, -0.3311, -0.1774, 0.9199, -0.3585, -0.1591, 0.9268, -0.3311, -0.1774, 0.9199, -0.3585, -0.1591, 0.1284, 0.5569, -0.8206, 0.1285, 0.5569, -0.8206, 0.1283, 0.5569, -0.8206, 0.1284, 0.5569, -0.8206, 0.1284, 0.5569, -0.8206, 0.1285, 0.5569, -0.8206, -0.3506, 0.5157, -0.7818, -0.3506, 0.5157, -0.7818, -0.3506, 0.5157, -0.7818, -0.3506, 0.5157, -0.7818, -0.3506, 0.5157, -0.7818, -0.3506, 0.5157, -0.7818, 0.06611, 0.9945, -0.08071, 0.06621, 0.9945, -0.08076, 0.06607, 0.9945, -0.08067, 0.06611, 0.9945, -0.08071, 0.06622, 0.9945, -0.08077, 0.06621, 0.9945, -0.08076, -0.2771, -0.9572, -0.0838, -0.2771, -0.9572, -0.0838, -0.2771, -0.9572, -0.0838, -0.2771, -0.9572, -0.0838, -0.2771, -0.9572, -0.0838, -0.2771, -0.9572, -0.0838, -0.9978, 0.04754, 0.04724, -0.9977, 0.04761, 0.04723, -0.9978, 0.04755, 0.04723, -0.9978, 0.04754, 0.04724, -0.9977, 0.04767, 0.04722, -0.9977, 0.04761, 0.04723, -0.9917, 0.08782, 0.09428, -0.9917, 0.08782, 0.09426, -0.9917, 0.08782, 0.09423, -0.9917, 0.08782, 0.09428, -0.9917, 0.08782, 0.09426, -0.9917, 0.08782, 0.09426, -0.3193, -0.5086, 0.7996, -0.3045, -0.505, 0.8076, -0.3488, -0.5158, 0.7825, -0.3193, -0.5086, 0.7996, -0.2634, -0.4945, 0.8283, -0.3045, -0.505, 0.8076, -0.3285, 0.2482, -0.9113, -0.3285, 0.2482, -0.9113, -0.3286, 0.2482, -0.9113, -0.3285, 0.2482, -0.9113, -0.3285, 0.2481, -0.9113, -0.3285, 0.2482, -0.9113, 0.9514, -0.2607, -0.1638, 0.9517, -0.2593, -0.1645, 0.9516, -0.2611, -0.1623, 0.9514, -0.2607, -0.1638, 0.9514, -0.2602, -0.1645, 0.9517, -0.2593, -0.1645, -0.9955, -0.005564, 0.09465, -0.9955, -0.005558, 0.09461, -0.9955, -0.00556, 0.09461, -0.9955, -0.005564, 0.09465, -0.9955, -0.005561, 0.09463, -0.9955, -0.005558, 0.09461, -0.1986, -0.8009, 0.5649, -0.1986, -0.8009, 0.5649, -0.1986, -0.8009, 0.5649, -0.1986, -0.8009, 0.5649, -0.1986, -0.8009, 0.5649, -0.1986, -0.8009, 0.5649, 0.04946, 0.9374, 0.3446, 0.04944, 0.9375, 0.3445, 0.04943, 0.9375, 0.3445, 0.04946, 0.9374, 0.3446, 0.04944, 0.9374, 0.3447, 0.04944, 0.9375, 0.3445, -0.02758, 0.2393, -0.9705, -0.0276, 0.2394, -0.9705, -0.02761, 0.2394, -0.9705, -0.02758, 0.2393, -0.9705, -0.02761, 0.2394, -0.9705, -0.0276, 0.2394, -0.9705, -0.4433, -0.851, 0.2816, -0.4433, -0.851, 0.2816, -0.4433, -0.851, 0.2815, -0.4433, -0.851, 0.2816, -0.4432, -0.851, 0.2817, -0.4433, -0.851, 0.2816, -0.9892, -0.1336, -0.06064, -0.9892, -0.1336, -0.06066, -0.9892, -0.1336, -0.06065, -0.9892, -0.1336, -0.06064, -0.9892, -0.1336, -0.06065, -0.9892, -0.1336, -0.06066, -0.4309, 0.4627, -0.7747, -0.4309, 0.4628, -0.7747, -0.4309, 0.4628, -0.7746, -0.4309, 0.4627, -0.7747, -0.4309, 0.4627, -0.7748, -0.4309, 0.4628, -0.7747, -0.4281, 0.5154, -0.7423, -0.4281, 0.5154, -0.7423, -0.4281, 0.5154, -0.7424, -0.4281, 0.5154, -0.7423, -0.4281, 0.5155, -0.7423, -0.4281, 0.5154, -0.7423, -0.946, -0.1874, -0.2645, -0.946, -0.1874, -0.2645, -0.946, -0.1874, -0.2646, -0.946, -0.1874, -0.2645, -0.946, -0.1874, -0.2644, -0.946, -0.1874, -0.2645, -0.1979, -0.9091, 0.3665, -0.1979, -0.9091, 0.3665, -0.198, -0.9091, 0.3664, -0.1979, -0.9091, 0.3665, -0.198, -0.9091, 0.3665, -0.1979, -0.9091, 0.3665, 0.9074, 0.4203, -0.006574, 0.9074, 0.4203, -0.006576, 0.9074, 0.4203, -0.006571, 0.9074, 0.4203, -0.006574, 0.9074, 0.4203, -0.00657, 0.9074, 0.4203, -0.006576, 0.1097, -0.5663, 0.8169, 0.1097, -0.5663, 0.8168, 0.1096, -0.5663, 0.8168, 0.1097, -0.5663, 0.8168, 0.1098, -0.5663, 0.8168, 0.1098, -0.5664, 0.8168, -0.2902, -0.5013, 0.8152, -0.2902, -0.5013, 0.8152, -0.2902, -0.5013, 0.8152, -0.2902, -0.5013, 0.8152, -0.2902, -0.5013, 0.8152, -0.2902, -0.5013, 0.8152, -0.01622, 0.3189, -0.9476, -0.01615, 0.3189, -0.9477, -0.01622, 0.3189, -0.9476, -0.01622, 0.3189, -0.9476, -0.01622, 0.3189, -0.9476, -0.01623, 0.3189, -0.9476, -0.05215, 0.3239, -0.9446, -0.01623, 0.3189, -0.9476, -0.01622, 0.3189, -0.9476, -0.05215, 0.3239, -0.9446, -0.01622, 0.3189, -0.9476, -0.05215, 0.3239, -0.9446, 0.1576, -0.9869, 0.03425, 0.1577, -0.9869, 0.03427, 0.1575, -0.9869, 0.03424, 0.1576, -0.9869, 0.03425, 0.1577, -0.9869, 0.03429, 0.1577, -0.9869, 0.03427, -0.3386, 0.9262, 0.166, -0.3386, 0.9262, 0.166, -0.3385, 0.9262, 0.166, -0.3386, 0.9262, 0.166, -0.3386, 0.9262, 0.166, -0.3386, 0.9262, 0.166, -0.9718, -0.1753, 0.1575, -0.9718, -0.1755, 0.1575, -0.9718, -0.1753, 0.1575, -0.9718, -0.1753, 0.1575, -0.9718, -0.1755, 0.1576, -0.9718, -0.1755, 0.1575, -0.9977, -0.0345, 0.05751, -0.9977, -0.0345, 0.05754, -0.9977, -0.0345, 0.05752, -0.9977, -0.0345, 0.05751, -0.9977, -0.0345, 0.05754, -0.9977, -0.0345, 0.05754, -0.3358, 0.5088, -0.7927, -0.3358, 0.5088, -0.7927, -0.3358, 0.5088, -0.7927, -0.3358, 0.5088, -0.7927, -0.3357, 0.5088, -0.7927, -0.3358, 0.5088, -0.7927, -0.2179, -0.2648, 0.9394, -0.2178, -0.2648, 0.9394, -0.2179, -0.2648, 0.9394, -0.2179, -0.2648, 0.9394, -0.2178, -0.2647, 0.9394, -0.2178, -0.2648, 0.9394, 0.9751, 0.2138, 0.05855, 0.9751, 0.2138, 0.05853, 0.9751, 0.2138, 0.05853, 0.9751, 0.2138, 0.05854, 0.9751, 0.2138, 0.05852, 0.9751, 0.2138, 0.05852, -0.9944, -0.03639, 0.09929, -0.9944, -0.0364, 0.0993, -0.9944, -0.03641, 0.09933, -0.9944, -0.03639, 0.09929, -0.9944, -0.03638, 0.09925, -0.9944, -0.0364, 0.0993, -0.2883, 0.8189, -0.4962, -0.2885, 0.819, -0.4961, -0.2884, 0.819, -0.4961, -0.2883, 0.8189, -0.4962, -0.2885, 0.819, -0.4961, -0.2885, 0.819, -0.4961, 0.02224, -0.9425, -0.3334, 0.02225, -0.9425, -0.3334, 0.02224, -0.9425, -0.3334, 0.02224, -0.9425, -0.3334, 0.02224, -0.9425, -0.3334, 0.02225, -0.9425, -0.3334, 0.9349, 0.3524, -0.0412, 0.9349, 0.3524, -0.04122, 0.935, 0.3523, -0.04114, 0.9349, 0.3524, -0.0412, 0.9349, 0.3525, -0.04116, 0.9349, 0.3524, -0.04122, -0.08255, 0.2506, -0.9646, -0.08256, 0.2506, -0.9646, -0.08253, 0.2506, -0.9646, -0.08255, 0.2506, -0.9646, -0.08258, 0.2506, -0.9646, -0.08256, 0.2506, -0.9646, 0.3429, -0.8985, 0.2742, 0.3429, -0.8985, 0.2743, 0.3429, -0.8985, 0.2743, 0.3429, -0.8985, 0.2742, 0.3429, -0.8985, 0.2742, 0.3429, -0.8985, 0.2743, 0.9671, -0.197, -0.1611, 0.9671, -0.197, -0.161, 0.9671, -0.197, -0.1611, 0.9671, -0.197, -0.1611, 0.9671, -0.197, -0.1611, 0.9671, -0.197, -0.161, 0.3713, 0.4374, -0.8191, 0.3713, 0.4374, -0.819, 0.3712, 0.4373, -0.8191, 0.3713, 0.4374, -0.8191, 0.3713, 0.4374, -0.819, 0.3713, 0.4374, -0.819, 0.3946, 0.4577, -0.7967, 0.3713, 0.4374, -0.819, 0.3713, 0.4374, -0.8191, 0.3946, 0.4577, -0.7967, 0.3945, 0.4577, -0.7968, 0.3713, 0.4374, -0.819, 0.8918, -0.3187, -0.3211, 0.8918, -0.3187, -0.3211, 0.8918, -0.3187, -0.3211, 0.8918, -0.3187, -0.3211, 0.8918, -0.3187, -0.3211, 0.8918, -0.3187, -0.3211, -0.02042, -0.9348, 0.3545, -0.02042, -0.9348, 0.3545, -0.02045, -0.9348, 0.3545, -0.02042, -0.9348, 0.3545, -0.02041, -0.9349, 0.3545, -0.02042, -0.9348, 0.3545, -0.9273, 0.3285, 0.1796, -0.9273, 0.3284, 0.1796, -0.9273, 0.3284, 0.1796, -0.9273, 0.3285, 0.1796, -0.9273, 0.3285, 0.1796, -0.9273, 0.3284, 0.1796, -0.9272, 0.3464, 0.1425, -0.9273, 0.3285, 0.1796, -0.9273, 0.3285, 0.1796, -0.9272, 0.3464, 0.1425, -0.9272, 0.3465, 0.1426, -0.9273, 0.3285, 0.1796, -0.135, -0.5531, 0.8221, -0.1351, -0.553, 0.8222, -0.1351, -0.553, 0.8221, -0.135, -0.5531, 0.8221, -0.135, -0.5531, 0.8221, -0.1351, -0.553, 0.8222, 0.3434, -0.5184, 0.7832, 0.3433, -0.5183, 0.7832, 0.3433, -0.5183, 0.7832, 0.3434, -0.5184, 0.7832, 0.3433, -0.5183, 0.7832, 0.3433, -0.5183, 0.7832, -0.06104, -0.9953, 0.07542, -0.06113, -0.9953, 0.07547, -0.06113, -0.9953, 0.07546, -0.06104, -0.9953, 0.07542, -0.061, -0.9953, 0.07541, -0.06113, -0.9953, 0.07547, 0.2792, 0.9564, 0.08556, 0.2793, 0.9564, 0.08556, 0.2793, 0.9564, 0.08556, 0.2792, 0.9564, 0.08556, 0.2793, 0.9564, 0.08556, 0.2793, 0.9564, 0.08556, 0.9974, -0.05467, -0.04663, 0.9974, -0.05467, -0.04607, 0.9974, -0.0547, -0.04607, 0.9974, -0.05467, -0.04663, 0.9974, -0.05454, -0.04609, 0.9974, -0.05467, -0.04607, 0.9922, -0.08992, -0.08626, 0.9922, -0.08992, -0.08605, 0.9922, -0.08992, -0.08635, 0.9922, -0.08992, -0.08626, 0.9922, -0.08992, -0.0861, 0.9922, -0.08992, -0.08605, 0.2655, 0.4879, -0.8315, 0.2654, 0.4879, -0.8316, 0.2654, 0.4879, -0.8316, 0.2655, 0.4879, -0.8315, 0.2655, 0.4879, -0.8315, 0.2654, 0.4879, -0.8316, 0.3322, -0.2732, 0.9028, 0.3322, -0.2732, 0.9028, 0.3321, -0.2732, 0.9028, 0.3322, -0.2732, 0.9028, 0.3322, -0.2733, 0.9028, 0.3322, -0.2732, 0.9028, -0.94, 0.2839, 0.1895, -0.94, 0.2838, 0.1895, -0.94, 0.2838, 0.1895, -0.94, 0.2839, 0.1895, -0.94, 0.2838, 0.1895, -0.94, 0.2838, 0.1895, 0.9941, -0.008302, -0.1084, 0.9941, -0.008287, -0.1085, 0.9941, -0.008277, -0.1085, 0.9941, -0.008302, -0.1084, 0.9941, -0.008301, -0.1084, 0.9941, -0.008287, -0.1085, 0.2035, 0.7992, -0.5656, 0.2036, 0.7992, -0.5655, 0.2036, 0.7992, -0.5655, 0.2035, 0.7992, -0.5656, 0.2036, 0.7992, -0.5655, 0.2036, 0.7992, -0.5655, -0.007194, -0.9815, -0.1912, -0.007197, -0.9815, -0.1911, -0.007194, -0.9815, -0.1912, -0.007194, -0.9815, -0.1912, -0.00721, -0.9815, -0.1911, -0.007197, -0.9815, -0.1911, 0.01132, 0.2345, -0.972, 0.05365, 0.2695, -0.9615, 0.04805, 0.309, -0.9499, 0.01132, 0.2345, -0.972, 0.04805, 0.309, -0.9499, -0.01659, 0.2902, -0.9568, 0.05365, 0.2695, -0.9615, -0.04436, 0.08901, -0.995, 0.04805, 0.309, -0.9499, -0.09627, 0.1798, -0.979, 0.01132, 0.2345, -0.972, -0.01659, 0.2902, -0.9568, 0.05365, 0.2695, -0.9615, -0.008592, 0.3098, -0.9508, -0.04436, 0.08901, -0.995, -0.09627, 0.1798, -0.979, -0.01659, 0.2902, -0.9568, -0.09537, 0.1058, -0.9898, -0.008592, 0.3098, -0.9508, -0.09537, 0.1058, -0.9898, -0.04436, 0.08901, -0.995, -0.008592, 0.3098, -0.9508, -0.09627, 0.1798, -0.979, -0.09537, 0.1058, -0.9898, -0.7136, -0.6847, -0.1482, 0.1094, -0.8757, -0.4703, 0.8352, 0.4921, 0.2455, -0.7136, -0.6847, -0.1482, 0.8352, 0.4921, 0.2455, -0.9189, -0.3925, 0.0399, 0.1094, -0.8757, -0.4703, -0.2382, -0.8662, -0.4393, 0.8352, 0.4921, 0.2455, -0.1986, -0.9499, -0.2415, -0.7136, -0.6847, -0.1482, -0.798, -0.5763, -0.1763, -0.1624, -0.9485, -0.2721, 0.1094, -0.8757, -0.4703, -0.2249, -0.8685, -0.4417, -0.2382, -0.8662, -0.4393, -0.7136, -0.6847, -0.1482, -0.9189, -0.3925, 0.0399, -0.481, -0.8702, -0.1067, -0.798, -0.5763, -0.1763, -0.2249, -0.8685, -0.4417, -0.844, 0.4508, 0.2905, -0.2382, -0.8662, -0.4393, -0.5771, 0.8146, 0.05881, 0.2245, 0.9358, -0.2717, 0.07231, 0.8874, -0.4552, -0.6162, 0.6377, -0.4623, -0.2249, -0.8685, -0.4417, -0.5826, -0.7373, -0.3421, -0.844, 0.4508, 0.2905, -0.9191, 0.02456, -0.3933, -0.5771, 0.8146, 0.05881, -0.6162, 0.6377, -0.4623, -0.9451, 0.1932, 0.2635, -0.5826, -0.7373, -0.3421, 0.9041, 0.4087, -0.1248, -0.844, 0.4508, 0.2905, -0.5826, -0.7373, -0.3421, 0.4436, -0.8812, -0.1633, 0.9041, 0.4087, -0.1248, 0.2529, 0.3673, 0.895, 0.4703, 0.3773, 0.7978, 0.2625, 0.3683, 0.8919, 0.2529, 0.3673, 0.895, 0.4995, 0.3705, 0.7831, 0.4703, 0.3773, 0.7978, 0.1234, 0.3284, 0.9364, 0.2529, 0.3673, 0.895, 0.2625, 0.3683, 0.8919, 0.4995, 0.3705, 0.7831, 0.7354, 0.4931, 0.4648, 0.4703, 0.3773, 0.7978, 0.1234, 0.3284, 0.9364, 0.2625, 0.3683, 0.8919, 0.1234, 0.3284, 0.9364, 0.4995, 0.3705, 0.7831, 0.6186, 0.6434, 0.451, 0.7354, 0.4931, 0.4648, -0.01766, 0.3462, 0.938, 0.1234, 0.3284, 0.9364, 0.1234, 0.3284, 0.9364, 0.6186, 0.6434, 0.451, 0.5202, 0.8002, 0.2984, 0.7354, 0.4931, 0.4648, -0.01766, 0.3462, 0.938, 0.1234, 0.3284, 0.9364, -0.04371, 0.3502, 0.9357, 0.6186, 0.6434, 0.451, 0.5189, 0.7977, 0.3074, 0.5202, 0.8002, 0.2984, -0.3295, 0.4393, 0.8357, -0.01766, 0.3462, 0.938, -0.04371, 0.3502, 0.9357, 0.5189, 0.7977, 0.3074, 0.1808, 0.8694, 0.4598, 0.5202, 0.8002, 0.2984, -0.3295, 0.4393, 0.8357, -0.04371, 0.3502, 0.9357, -0.3687, 0.4468, 0.8151, 0.5189, 0.7977, 0.3074, 0.1933, 0.8671, 0.4591, 0.1808, 0.8694, 0.4598, -0.3822, 0.7666, 0.5159, -0.3295, 0.4393, 0.8357, -0.3687, 0.4468, 0.8151, 0.1933, 0.8671, 0.4591, -0.2403, 0.9133, 0.3288, 0.1808, 0.8694, 0.4598, -0.3822, 0.7666, 0.5159, -0.3687, 0.4468, 0.8151, -0.5995, 0.6186, 0.5079, 0.1933, 0.8671, 0.4591, -0.224, 0.9085, 0.3528, -0.2403, 0.9133, 0.3288, -0.224, 0.9085, 0.3528, -0.3822, 0.7666, 0.5159, -0.5995, 0.6186, 0.5079, -0.224, 0.9085, 0.3528, -0.5995, 0.6186, 0.5079, -0.2403, 0.9133, 0.3288, -0.1087, 0.2351, -0.9659, -0.07261, 0.3292, -0.9415, -0.1555, 0.2472, -0.9564, -0.1087, 0.2351, -0.9659, -0.06736, 0.319, -0.9454, -0.07261, 0.3292, -0.9415, -0.1858, 0.1361, -0.9731, -0.1087, 0.2351, -0.9659, -0.1555, 0.2472, -0.9564, -0.06736, 0.319, -0.9454, -0.06668, 0.1343, -0.9887, -0.07261, 0.3292, -0.9415, -0.1858, 0.1361, -0.9731, -0.1555, 0.2472, -0.9564, -0.1245, 0.03866, -0.9915, -0.06736, 0.319, -0.9454, -0.08216, 0.2074, -0.9748, -0.06668, 0.1343, -0.9887, -0.08216, 0.2074, -0.9748, -0.1858, 0.1361, -0.9731, -0.1245, 0.03866, -0.9915, -0.08216, 0.2074, -0.9748, -0.1245, 0.03866, -0.9915, -0.06668, 0.1343, -0.9887, 0.9041, 0.4087, -0.1248, 0.4436, -0.8812, -0.1633, 0.7431, -0.6379, -0.202, 0.2974, -0.8718, -0.3892, 0.4436, -0.8812, -0.1633, -0.1986, -0.9499, -0.2415, -0.1624, -0.9485, -0.2721, 0.7431, -0.6379, -0.202, -0.1601, -0.923, -0.35, -0.798, -0.5763, -0.1763, -0.481, -0.8702, -0.1067, -0.1601, -0.923, -0.35, -0.481, -0.8702, -0.1067, -0.1689, -0.9217, -0.3491, 0.7431, -0.6379, -0.202, -0.1601, -0.923, -0.35, -0.1689, -0.9217, -0.3491, 0.7431, -0.6379, -0.202, -0.1689, -0.9217, -0.3491, 0.2974, -0.8718, -0.3892, -0.4023, -0.7924, -0.4587, -0.4154, -0.7766, -0.4736, -0.1942, -0.601, -0.7753, -0.2031, -0.8369, -0.5082, -0.1942, -0.601, -0.7753, -0.313, -0.8095, -0.4967, -0.02812, -0.8599, -0.5097, -0.2031, -0.8369, -0.5082, 0.2245, 0.9358, -0.2717, 0.8436, 0.4146, -0.3412, 0.4617, 0.8834, 0.08039, 0.07231, 0.8874, -0.4552, 0.8436, 0.4146, -0.3412, 0.8935, 0.2893, -0.3434, 0.8815, 0.223, 0.4163, 0.4617, 0.8834, 0.08039])] * 3)])

# ---- objects
ob_pant = bpy.data.objects.new('Pant', me_scene_003)

# ---- transforms, parenting, visibility, modifiers, constraints
ob_pant.location = (0.0, 0.0, 0.0)
ob_pant.scale = (0.01, 0.01, 0.01)
ob_pant.color = (0.8, 0.8, 0.8, 1.0)

# ---- collection membership
col_collection.objects.link(ob_pant)

# ---- scene / render settings (as saved in the file)
scene.frame_start = 1; scene.frame_end = 250; scene.frame_set(1)
scene.render.engine = 'BLENDER_EEVEE_NEXT'
scene.render.fps = 25
bpy.context.view_layer.update()

# ---- added for rendering (the .blend has no active camera and no usable light): camera, sun
cam_auto = bpy.data.cameras.new('AutoCamera')
cam_auto.lens = 50.0
cam_auto.sensor_width = 36.0
cam_auto.clip_end = 1000.0
ob_auto_camera = bpy.data.objects.new('AutoCamera', cam_auto)
scene.collection.objects.link(ob_auto_camera)
ob_auto_camera.location = (6.56157, -10.515, 7.35999)
ob_auto_camera.rotation_euler = (1.09748, -7.21219e-08, 0.694738)
scene.camera = ob_auto_camera
light_auto_sun = bpy.data.lights.new('AutoSun', 'SUN')
light_auto_sun.energy = 3.0
light_auto_sun.angle = 0.0523599
ob_auto_sun = bpy.data.objects.new('AutoSun', light_auto_sun)
scene.collection.objects.link(ob_auto_sun)
ob_auto_sun.rotation_euler = (0.872665, 0.174533, 0.523599)
bpy.context.view_layer.update()
